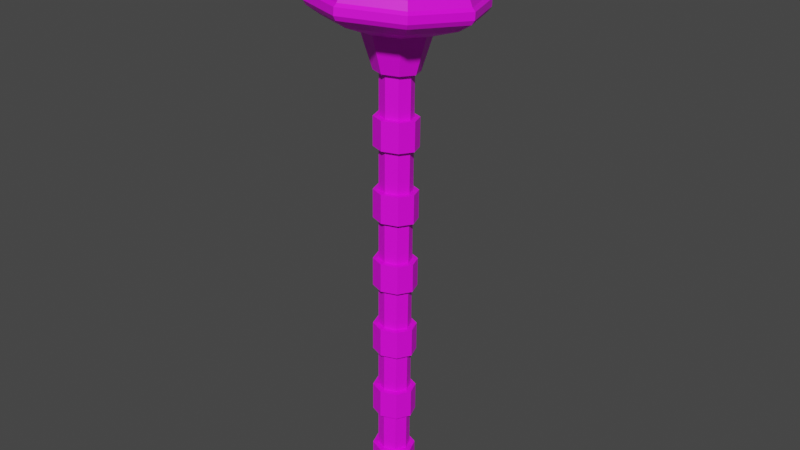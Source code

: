 # Source: startEngineObject.blend  (saved by Blender 4.3.34; exported with 4.5.12 LTS)
import bpy
from mathutils import Matrix  # noqa: F401  (used for matrix-valued properties, if any)

bpy.ops.wm.read_factory_settings(use_empty=True)
scene = bpy.context.scene
scene.name = 'Scene'

# ---- collections
col_collection = bpy.data.collections.new('Collection'); scene.collection.children.link(col_collection)

# ---- images (referenced by path relative to the original .blend; pixels are not part of the script)
import os
ASSET_DIR = os.environ.get("B2B_ASSET_DIR", "")  # directory of the original .blend (textures are referenced by path, not embedded)
HERE = os.path.dirname(os.path.abspath(__file__))  # packed textures are extracted next to this script under _unpacked/

def load_image(name, relpath, width, height, colorspace="sRGB"):
    """Load a texture the original file referenced (path relative to the .blend, or extracted next to this script)."""
    p = next((c for c in (os.path.join(HERE, relpath), os.path.join(ASSET_DIR, relpath)) if relpath and os.path.exists(c)), "")
    if p:
        img = bpy.data.images.load(p, check_existing=True)
        img.name = name
    else:  # same state as the original file: an image datablock whose file is absent (Cycles renders it pink)
        img = bpy.data.images.new(name, width, height)
        img.source = "FILE"
        img.filepath = "//" + (relpath or name)
    img.colorspace_settings.name = colorspace
    return img
img_fullcoloratlas_png_001 = load_image('fullColorAtlas.png.001', 'texture/fullColorAtlas.png', 1024, 1024, 'sRGB')

# ---- materials (node trees are filled in below, after node groups)
mat_gc = bpy.data.materials.new('gc')

# ---- material node trees
mat_gc.use_nodes = True; mat_gc.node_tree.nodes.clear()
_N = mat_gc.node_tree.nodes; _L = mat_gc.node_tree.links
n0 = _N.new('ShaderNodeBsdfPrincipled'); n0.name = 'Principled BSDF'; n0.location = (10, 300)
n0.distribution = 'GGX'
n0.subsurface_method = 'RANDOM_WALK_SKIN'
n0.inputs[3].default_value = 1.45
n0.inputs[27].default_value = (0.0, 0.0, 0.0, 1.0)
n0.inputs[28].default_value = 1.0
n1 = _N.new('ShaderNodeOutputMaterial'); n1.name = 'Material Output'; n1.location = (300, 300)
n2 = _N.new('ShaderNodeTexImage'); n2.name = 'Image Texture'; n2.location = (-383, 258)
n2.image = img_fullcoloratlas_png_001
n2.interpolation = 'Closest'
_L.new(n0.outputs[0], n1.inputs[0])
_L.new(n2.outputs[0], n0.inputs[0])
n1.is_active_output = True

# ---- world
world_world = bpy.data.worlds.new('World'); scene.world = world_world
world_world.use_nodes = True; world_world.node_tree.nodes.clear()
_N = world_world.node_tree.nodes; _L = world_world.node_tree.links
n0 = _N.new('ShaderNodeOutputWorld'); n0.name = 'World Output'; n0.location = (300, 300)
n1 = _N.new('ShaderNodeBackground'); n1.name = 'Background'; n1.location = (10, 300)
n1.inputs[0].default_value = (0.05088, 0.05088, 0.05088, 1.0)
_L.new(n1.outputs[0], n0.inputs[0])
n0.is_active_output = True
world_world.color = (0.05088, 0.05088, 0.05088)
world_world.use_sun_shadow = False
world_world.sun_shadow_jitter_overblur = 0.0

# ---- meshes
me_cylinder_004 = bpy.data.meshes.new('Cylinder.004')
me_cylinder_004.from_pydata([(2.505e-09, -0.002328, -0.02661), (2.296e-09, 0.6042, -0.04886), (0.01889, -0.001646, -0.01881), (0.02868, 0.6052, -0.03703), (0.02671, -1.118e-08, 0.0), (0.04056, 0.6077, -0.008455), (0.01889, 0.001646, 0.01881), (0.02868, 0.6102, 0.02012), (2.462e-09, 0.002328, 0.02661), (2.434e-09, 0.6112, 0.03195), (-0.01889, 0.001646, 0.01881), (-0.02868, 0.6102, 0.02012), (-0.02671, -1.118e-08, 0.0), (-0.04056, 0.6077, -0.008455), (-0.01889, -0.001646, -0.01881), (-0.02868, 0.6052, -0.03703), (0.05808, 0.6169, -0.06663), (3.955e-09, 0.6148, -0.09059), (0.08213, 0.622, -0.008773), (0.05808, 0.627, 0.04908), (4.21e-09, 0.6291, 0.07305), (-0.05808, 0.627, 0.04908), (-0.08213, 0.622, -0.008773), (-0.05808, 0.6169, -0.06663), (0.05871, 0.7209, -0.07629), (2.54e-09, 0.7188, -0.1005), (0.08303, 0.726, -0.0178), (0.05871, 0.7311, 0.04069), (7.454e-09, 0.7332, 0.06491), (-0.05871, 0.7311, 0.04069), (-0.08303, 0.726, -0.0178), (-0.05871, 0.7209, -0.07629), (-0.04813, 0.7272, -0.06622), (-0.06807, 0.7314, -0.01827), (-0.04813, 0.7356, 0.02967), (8.11e-09, 0.7373, 0.04953), (0.04813, 0.7356, 0.02967), (0.06807, 0.7314, -0.01827), (2.301e-09, 0.7254, -0.08608), (0.04813, 0.7272, -0.06622), (-0.09544, 0.7171, -0.01703), (-0.09729, 0.6315, -0.009532), (0.06486, 0.6951, 0.05), (-0.0688, 0.6255, -0.07807), (-0.06749, 0.7113, -0.08426), (0.06486, 0.6648, 0.05266), (5.981e-09, 0.7255, 0.07805), (5.114e-09, 0.64, 0.08739), (5.16e-09, 0.6671, 0.07942), (-0.0688, 0.6375, 0.059), (-0.06749, 0.723, 0.0502), (5.431e-09, 0.6975, 0.07677), (0.09544, 0.7171, -0.01703), (0.09729, 0.6315, -0.009532), (0.06486, 0.6838, -0.07922), (0.0688, 0.6375, 0.059), (0.06749, 0.723, 0.0502), (0.06486, 0.6535, -0.07656), (5.097e-09, 0.7088, -0.1121), (5.738e-09, 0.623, -0.1065), (0.09172, 0.6592, -0.01195), (0.0688, 0.6255, -0.07807), (0.06749, 0.7113, -0.08426), (0.09172, 0.6895, -0.01461), (-0.04313, 0.7356, -0.06194), (-0.061, 0.7394, -0.01897), (-0.04313, 0.7431, 0.024), (8.049e-09, 0.7447, 0.04179), (0.061, 0.7394, -0.01897), (0.04313, 0.7356, -0.06194), (0.04313, 0.7431, 0.024), (1.992e-09, 0.7341, -0.07974), (-0.09692, 0.6993, -0.01546), (-0.09692, 0.6493, -0.0111), (-0.06853, 0.6434, -0.07937), (-0.06853, 0.6933, -0.08374), (5.632e-09, 0.7077, 0.08109), (5.243e-09, 0.6578, 0.08545), (-0.06853, 0.6553, 0.05718), (-0.06853, 0.7053, 0.05281), (0.09692, 0.6993, -0.01546), (0.09692, 0.6493, -0.0111), (0.06853, 0.6553, 0.05718), (0.06853, 0.7053, 0.05281), (5.23e-09, 0.6908, -0.112), (5.109e-09, 0.6409, -0.1076), (0.06853, 0.6434, -0.07937), (0.06853, 0.6933, -0.08374), (-0.09172, 0.6895, -0.01461), (-0.09172, 0.6592, -0.01195), (-0.06486, 0.6648, 0.05266), (-0.06486, 0.6951, 0.05), (4.689e-09, 0.6815, -0.106), (4.962e-09, 0.6512, -0.1033), (-0.06486, 0.6535, -0.07656), (-0.06486, 0.6838, -0.07922), (0.07126, 0.7055, -0.08755), (0.1008, 0.7118, -0.01656), (0.101, 0.6369, -0.01), (0.07143, 0.6306, -0.08116), (0.07126, 0.718, 0.05444), (5.878e-09, 0.7205, 0.08384), (5.317e-09, 0.6457, 0.09063), (0.07143, 0.6431, 0.06115), (-0.07126, 0.718, 0.05444), (-0.1008, 0.7118, -0.01656), (-0.101, 0.6369, -0.01), (-0.07143, 0.6431, 0.06115), (-0.07126, 0.7055, -0.08755), (6.539e-09, 0.703, -0.117), (6.083e-09, 0.6281, -0.1106), (-0.07143, 0.6306, -0.08116), (0.1009, 0.6458, -0.01079), (0.07133, 0.6396, -0.08184), (0.07133, 0.6966, -0.08683), (0.1009, 0.7028, -0.01577), (5.326e-09, 0.6546, 0.0897), (0.07133, 0.652, 0.06027), (0.07133, 0.709, 0.05528), (5.677e-09, 0.7116, 0.08472), (-0.1009, 0.6458, -0.01079), (-0.07133, 0.652, 0.06027), (-0.07133, 0.709, 0.05528), (-0.1009, 0.7028, -0.01577), (7.422e-09, 0.637, -0.1113), (-0.07133, 0.6396, -0.08184), (-0.07133, 0.6966, -0.08683), (6.482e-09, 0.694, -0.1163), (-0.01417, 0.5643, 0.005862), (-0.01405, 0.5111, 0.006749), (-0.01417, 0.475, 0.007149), (-0.01405, 0.4217, 0.008035), (-0.01417, 0.3856, 0.008435), (-0.01405, 0.3324, 0.009322), (-0.01417, 0.2963, 0.009722), (-0.01405, 0.243, 0.01061), (-0.01417, 0.2069, 0.01101), (-0.01405, 0.1537, 0.0119), (-0.01417, 0.1176, 0.0123), (-0.01405, 0.0643, 0.01318), (-0.01994, 0.5627, -0.008224), (-0.01994, 0.5095, -0.007217), (-0.01994, 0.4734, -0.006938), (-0.01994, 0.4201, -0.00593), (-0.01994, 0.384, -0.005651), (-0.01994, 0.3308, -0.004643), (-0.01994, 0.2947, -0.004364), (-0.01994, 0.2414, -0.003357), (-0.01994, 0.2053, -0.003077), (-0.01994, 0.1521, -0.00207), (-0.01994, 0.116, -0.001791), (-0.01994, 0.06273, -0.000783), (1.975e-09, 0.5073, -0.02718), (1.978e-09, 0.5605, -0.02795), (-0.01405, 0.5612, -0.02219), (-0.01417, 0.5079, -0.0213), (2.276e-09, 0.4179, -0.02589), (2.27e-09, 0.4712, -0.02666), (-0.01405, 0.4718, -0.0209), (-0.01417, 0.4186, -0.02002), (2.436e-09, 0.3286, -0.02461), (2.289e-09, 0.3818, -0.02537), (-0.01405, 0.3825, -0.01962), (-0.01417, 0.3292, -0.01873), (2.313e-09, 0.2392, -0.02332), (2.444e-09, 0.2925, -0.02409), (-0.01405, 0.2931, -0.01833), (-0.01417, 0.2399, -0.01744), (2.191e-09, 0.1498, -0.02203), (2.326e-09, 0.2031, -0.0228), (-0.01405, 0.2038, -0.01704), (-0.01417, 0.1505, -0.01616), (2.209e-09, 0.0605, -0.02075), (2.345e-09, 0.1138, -0.02151), (-0.01405, 0.1144, -0.01576), (-0.01417, 0.06115, -0.01487), (2.481e-09, 0.1137, -0.02828), (2.492e-09, 0.0604, -0.02751), (2.462e-09, 0.203, -0.02956), (2.474e-09, 0.1498, -0.0288), (2.444e-09, 0.2924, -0.03085), (2.455e-09, 0.2391, -0.03008), (2.425e-09, 0.3817, -0.03214), (2.436e-09, 0.3285, -0.03137), (2.406e-09, 0.4711, -0.03342), (2.417e-09, 0.4178, -0.03266), (2.388e-09, 0.5604, -0.03471), (2.399e-09, 0.5072, -0.03394), (0.01889, 0.5078, -0.02615), (0.01889, 0.5611, -0.02692), (0.01889, 0.4185, -0.02486), (0.01889, 0.4718, -0.02563), (0.01889, 0.3291, -0.02358), (0.01889, 0.3824, -0.02434), (0.01889, 0.2398, -0.02229), (0.01889, 0.293, -0.02306), (0.01889, 0.1504, -0.021), (0.01889, 0.2037, -0.02177), (0.01889, 0.06108, -0.01972), (0.01889, 0.1143, -0.02048), (0.02671, 0.5095, -0.007337), (0.02671, 0.5628, -0.008104), (0.02671, 0.4201, -0.00605), (0.02671, 0.4734, -0.006817), (0.02671, 0.3308, -0.004764), (0.02671, 0.384, -0.005531), (0.02671, 0.2414, -0.003477), (0.02671, 0.2947, -0.004244), (0.02671, 0.1521, -0.00219), (0.02671, 0.2053, -0.002957), (0.02671, 0.06272, -0.0009033), (0.02671, 0.116, -0.00167), (0.01889, 0.5111, 0.01148), (0.01889, 0.5644, 0.01071), (0.01889, 0.4218, 0.01276), (0.01889, 0.475, 0.012), (0.01889, 0.3324, 0.01405), (0.01889, 0.3857, 0.01328), (0.01889, 0.2431, 0.01534), (0.01889, 0.2963, 0.01457), (0.01889, 0.1537, 0.01662), (0.01889, 0.207, 0.01586), (0.01889, 0.06437, 0.01791), (0.01889, 0.1176, 0.01714), (2.497e-09, 0.5118, 0.01927), (2.501e-09, 0.5651, 0.0185), (2.491e-09, 0.4225, 0.02056), (2.495e-09, 0.4757, 0.01979), (2.485e-09, 0.3331, 0.02184), (2.489e-09, 0.3864, 0.02108), (2.479e-09, 0.2438, 0.02313), (2.482e-09, 0.297, 0.02236), (2.472e-09, 0.1544, 0.02442), (2.476e-09, 0.2077, 0.02365), (2.466e-09, 0.06505, 0.0257), (2.47e-09, 0.1183, 0.02494), (-0.01889, 0.5111, 0.01148), (-0.01889, 0.5644, 0.01071), (-0.01889, 0.4218, 0.01276), (-0.01889, 0.475, 0.012), (-0.01889, 0.3324, 0.01405), (-0.01889, 0.3857, 0.01328), (-0.01889, 0.2431, 0.01534), (-0.01889, 0.2963, 0.01457), (-0.01889, 0.1537, 0.01662), (-0.01889, 0.207, 0.01586), (-0.01889, 0.06437, 0.01791), (-0.01889, 0.1176, 0.01714), (-0.02671, 0.5095, -0.007337), (-0.02671, 0.5628, -0.008104), (-0.02671, 0.4201, -0.00605), (-0.02671, 0.4734, -0.006817), (-0.02671, 0.3308, -0.004764), (-0.02671, 0.384, -0.005531), (-0.02671, 0.2414, -0.003477), (-0.02671, 0.2947, -0.004244), (-0.02671, 0.1521, -0.00219), (-0.02671, 0.2053, -0.002957), (-0.02671, 0.06272, -0.0009033), (-0.02671, 0.116, -0.00167), (-0.01889, 0.5078, -0.02615), (-0.01889, 0.5611, -0.02692), (-0.01889, 0.4185, -0.02486), (-0.01889, 0.4718, -0.02563), (-0.01889, 0.3291, -0.02358), (-0.01889, 0.3824, -0.02434), (-0.01889, 0.2398, -0.02229), (-0.01889, 0.293, -0.02306), (-0.01889, 0.1504, -0.021), (-0.01889, 0.2037, -0.02177), (-0.01889, 0.06108, -0.01972), (-0.01889, 0.1143, -0.02048), (2.33e-09, 0.06496, 0.01894), (2.328e-09, 0.1182, 0.01817), (2.336e-09, 0.1543, 0.01765), (2.335e-09, 0.2076, 0.01689), (2.342e-09, 0.2437, 0.01637), (2.341e-09, 0.2969, 0.0156), (2.348e-09, 0.333, 0.01508), (2.347e-09, 0.3863, 0.01431), (2.355e-09, 0.4224, 0.01379), (2.495e-09, 0.4756, 0.01302), (2.224e-09, 0.5117, 0.01251), (2.218e-09, 0.565, 0.01174), (0.01405, 0.0643, 0.01318), (0.01417, 0.1176, 0.0123), (0.01405, 0.1537, 0.0119), (0.01417, 0.2069, 0.01101), (0.01405, 0.243, 0.01061), (0.01417, 0.2963, 0.009722), (0.01405, 0.3324, 0.009322), (0.01417, 0.3856, 0.008435), (0.01405, 0.4217, 0.008035), (0.01417, 0.475, 0.007149), (0.01405, 0.5111, 0.006749), (0.01417, 0.5643, 0.005862), (0.01994, 0.06273, -0.000783), (0.01994, 0.116, -0.001791), (0.01994, 0.1521, -0.00207), (0.01994, 0.2053, -0.003077), (0.01994, 0.2414, -0.003357), (0.01994, 0.2947, -0.004364), (0.01994, 0.3308, -0.004643), (0.01994, 0.384, -0.005651), (0.01994, 0.4201, -0.00593), (0.01994, 0.4734, -0.006938), (0.01994, 0.5095, -0.007217), (0.01994, 0.5627, -0.008224), (0.01417, 0.06115, -0.01487), (0.01405, 0.1144, -0.01576), (0.01417, 0.1505, -0.01616), (0.01405, 0.2038, -0.01704), (0.01417, 0.2399, -0.01744), (0.01405, 0.2931, -0.01833), (0.01417, 0.3292, -0.01873), (0.01405, 0.3825, -0.01962), (0.01417, 0.4186, -0.02002), (0.01405, 0.4718, -0.0209), (0.01417, 0.5079, -0.0213), (0.01405, 0.5612, -0.02219)], [], [(189, 3, 5, 201), (191, 188, 200, 203), (203, 200, 212, 215), (215, 212, 224, 227), (227, 224, 236, 239), (239, 236, 248, 251), (7, 5, 18, 19), (251, 248, 260, 263), (186, 1, 3, 189), (0, 2, 4, 6, 8, 10, 12, 14), (22, 21, 49, 41), (13, 11, 21, 22), (9, 7, 19, 20), (15, 13, 22, 23), (5, 3, 16, 18), (11, 9, 20, 21), (1, 15, 23, 17), (3, 1, 17, 16), (30, 29, 34, 33), (20, 19, 55, 47), (18, 16, 61, 53), (16, 17, 59, 61), (46, 56, 27, 28), (23, 22, 41, 43), (21, 20, 47, 49), (19, 18, 53, 55), (62, 58, 25, 24), (52, 62, 24, 26), (17, 23, 43, 59), (58, 44, 31, 25), (34, 35, 67, 66), (56, 52, 26, 27), (50, 46, 28, 29), (44, 40, 30, 31), (74, 85, 124, 125), (49, 47, 102, 107), (44, 58, 109, 108), (72, 79, 122, 123), (56, 46, 101, 100), (46, 50, 104, 101), (41, 49, 107, 106), (75, 72, 123, 126), (55, 53, 98, 103), (60, 57, 54, 63), (53, 61, 99, 98), (78, 73, 120, 121), (73, 74, 125, 120), (79, 76, 119, 122), (52, 56, 100, 97), (76, 83, 118, 119), (40, 50, 29, 30), (28, 27, 36, 35), (26, 24, 39, 37), (31, 30, 33, 32), (29, 28, 35, 34), (27, 26, 37, 36), (24, 25, 38, 39), (25, 31, 32, 38), (69, 71, 64, 65, 66, 67, 70, 68), (39, 38, 71, 69), (33, 34, 66, 65), (36, 37, 68, 70), (37, 39, 69, 68), (32, 33, 65, 64), (35, 36, 70, 67), (38, 32, 64, 71), (74, 73, 89, 94), (83, 76, 51, 42), (76, 79, 91, 51), (85, 74, 94, 93), (78, 77, 48, 90), (77, 82, 45, 48), (80, 83, 42, 63), (79, 72, 88, 91), (77, 78, 121, 116), (48, 45, 42, 51), (89, 90, 91, 88), (93, 94, 95, 92), (57, 93, 92, 54), (45, 60, 63, 42), (90, 48, 51, 91), (94, 89, 88, 95), (75, 84, 92, 95), (72, 75, 95, 88), (81, 86, 57, 60), (86, 85, 93, 57), (73, 78, 90, 89), (84, 87, 54, 92), (87, 80, 63, 54), (82, 81, 60, 45), (113, 112, 98, 99), (112, 117, 103, 98), (117, 116, 102, 103), (116, 121, 107, 102), (121, 120, 106, 107), (120, 125, 111, 106), (125, 124, 110, 111), (101, 104, 122, 119), (124, 113, 99, 110), (96, 97, 115, 114), (109, 96, 114, 127), (100, 101, 119, 118), (97, 100, 118, 115), (104, 105, 123, 122), (108, 109, 127, 126), (105, 108, 126, 123), (40, 44, 108, 105), (86, 81, 112, 113), (84, 75, 126, 127), (43, 41, 106, 111), (85, 86, 113, 124), (47, 55, 103, 102), (80, 87, 114, 115), (59, 43, 111, 110), (87, 84, 127, 114), (62, 52, 97, 96), (58, 62, 96, 109), (81, 82, 117, 112), (50, 40, 105, 104), (82, 77, 116, 117), (83, 80, 115, 118), (61, 59, 110, 99), (176, 179, 196, 199), (178, 181, 194, 197), (180, 183, 192, 195), (182, 185, 190, 193), (184, 187, 188, 191), (261, 15, 1, 186), (174, 173, 172, 175), (12, 258, 270, 14), (259, 256, 268, 271), (257, 254, 266, 269), (255, 252, 264, 267), (253, 250, 262, 265), (249, 13, 15, 261), (10, 246, 258, 12), (247, 244, 256, 259), (245, 242, 254, 257), (243, 240, 252, 255), (241, 238, 250, 253), (237, 11, 13, 249), (8, 234, 246, 10), (235, 232, 244, 247), (233, 230, 242, 245), (231, 228, 240, 243), (229, 226, 238, 241), (225, 9, 11, 237), (6, 222, 234, 8), (223, 220, 232, 235), (221, 218, 230, 233), (219, 216, 228, 231), (217, 214, 226, 229), (213, 7, 9, 225), (4, 210, 222, 6), (211, 208, 220, 223), (209, 206, 218, 221), (207, 204, 216, 219), (205, 202, 214, 217), (201, 5, 7, 213), (2, 198, 210, 4), (199, 196, 208, 211), (197, 194, 206, 209), (195, 192, 204, 207), (193, 190, 202, 205), (14, 270, 177, 0), (271, 268, 179, 176), (269, 266, 181, 178), (267, 264, 183, 180), (265, 262, 185, 182), (263, 260, 187, 184), (208, 196, 310, 298), (249, 261, 154, 140), (226, 214, 292, 280), (197, 209, 299, 311), (265, 182, 161, 162), (244, 232, 274, 137), (215, 227, 281, 293), (188, 187, 152, 318), (262, 250, 143, 159), (233, 245, 136, 275), (210, 198, 308, 296), (181, 266, 167, 164), (186, 189, 319, 153), (251, 263, 158, 142), (228, 216, 290, 278), (199, 211, 297, 309), (190, 185, 156, 316), (246, 234, 272, 139), (217, 229, 279, 291), (267, 180, 165, 166), (184, 191, 317, 157), (264, 252, 145, 163), (235, 247, 138, 273), (212, 200, 306, 294), (192, 183, 160, 314), (253, 265, 162, 144), (230, 218, 288, 276), (201, 213, 295, 307), (179, 268, 171, 168), (182, 193, 315, 161), (248, 236, 129, 141), (219, 231, 277, 289), (194, 181, 164, 312), (266, 254, 147, 167), (237, 249, 140, 128), (214, 202, 304, 292), (269, 178, 169, 170), (180, 195, 313, 165), (255, 267, 166, 146), (232, 220, 286, 274), (203, 215, 293, 305), (196, 179, 168, 310), (250, 238, 131, 143), (221, 233, 275, 287), (177, 270, 175, 172), (178, 197, 311, 169), (268, 256, 149, 171), (239, 251, 142, 130), (0, 177, 198, 2), (170, 169, 168, 171), (166, 165, 164, 167), (162, 161, 160, 163), (158, 157, 156, 159), (154, 153, 152, 155), (150, 174, 175, 151), (148, 170, 171, 149), (146, 166, 167, 147), (144, 162, 163, 145), (142, 158, 159, 143), (140, 154, 155, 141), (138, 150, 151, 139), (136, 148, 149, 137), (134, 146, 147, 135), (132, 144, 145, 133), (130, 142, 143, 131), (128, 140, 141, 129), (273, 138, 139, 272), (275, 136, 137, 274), (277, 134, 135, 276), (279, 132, 133, 278), (281, 130, 131, 280), (283, 128, 129, 282), (285, 273, 272, 284), (287, 275, 274, 286), (289, 277, 276, 288), (291, 279, 278, 290), (293, 281, 280, 292), (295, 283, 282, 294), (297, 285, 284, 296), (299, 287, 286, 298), (301, 289, 288, 300), (303, 291, 290, 302), (305, 293, 292, 304), (307, 295, 294, 306), (309, 297, 296, 308), (311, 299, 298, 310), (313, 301, 300, 312), (315, 303, 302, 314), (317, 305, 304, 316), (319, 307, 306, 318), (173, 309, 308, 172), (169, 311, 310, 168), (165, 313, 312, 164), (161, 315, 314, 160), (157, 317, 316, 156), (153, 319, 318, 152), (231, 243, 134, 277), (260, 248, 141, 155), (183, 264, 163, 160), (213, 225, 283, 295), (242, 230, 276, 135), (195, 207, 301, 313), (224, 212, 294, 282), (247, 259, 150, 138), (263, 184, 157, 158), (206, 194, 312, 300), (229, 241, 132, 279), (258, 246, 139, 151), (211, 223, 285, 297), (240, 228, 278, 133), (185, 262, 159, 156), (193, 205, 303, 315), (222, 210, 296, 284), (245, 257, 148, 136), (204, 192, 314, 302), (227, 239, 130, 281), (256, 244, 137, 149), (261, 186, 153, 154), (209, 221, 287, 299), (238, 226, 280, 131), (191, 203, 305, 317), (220, 208, 298, 286), (243, 255, 146, 134), (187, 260, 155, 152), (202, 190, 316, 304), (225, 237, 128, 283), (254, 242, 135, 147), (207, 219, 289, 301), (236, 224, 282, 129), (259, 271, 174, 150), (189, 201, 307, 319), (218, 206, 300, 288), (241, 253, 144, 132), (270, 258, 151, 175), (200, 188, 318, 306), (223, 235, 273, 285), (252, 240, 133, 145), (176, 199, 309, 173), (271, 176, 173, 174), (205, 217, 291, 303), (234, 222, 284, 272), (257, 269, 170, 148), (198, 177, 172, 308), (216, 204, 302, 290)])
_uv = me_cylinder_004.uv_layers.new(name='UVMap')
_uv.uv.foreach_set('vector', [0.1597, 0.8306, 0.1597, 0.8306, 0.1597, 0.8306, 0.1597, 0.8306, 0.1597, 0.8306, 0.1597, 0.8306, 0.1597, 0.8306, 0.1597, 0.8306, 0.1597, 0.8306, 0.1597, 0.8306, 0.1597, 0.8306, 0.1597, 0.8306, 0.1597, 0.8306, 0.1597, 0.8306, 0.1597, 0.8306, 0.1597, 0.8306, 0.1597, 0.8306, 0.1597, 0.8306, 0.1597, 0.8306, 0.1597, 0.8306, 0.1597, 0.8306, 0.1597, 0.8306, 0.1597, 0.8306, 0.1597, 0.8306, 0.1525, 0.8306, 0.1525, 0.8306, 0.1525, 0.8306, 0.1525, 0.8306, 0.1597, 0.8306, 0.1597, 0.8306, 0.1597, 0.8306, 0.1597, 0.8306, 0.1597, 0.8306, 0.1597, 0.8306, 0.1597, 0.8306, 0.1597, 0.8306, 0.1597, 0.8306, 0.1597, 0.8306, 0.1597, 0.8306, 0.1597, 0.8306, 0.1597, 0.8306, 0.1597, 0.8306, 0.1597, 0.8306, 0.1597, 0.8306, 0.1525, 0.8306, 0.1525, 0.8306, 0.1525, 0.8306, 0.1525, 0.8306, 0.1525, 0.8306, 0.1525, 0.8306, 0.1525, 0.8306, 0.1525, 0.8306, 0.1525, 0.8306, 0.1525, 0.8306, 0.1525, 0.8306, 0.1525, 0.8306, 0.1525, 0.8306, 0.1525, 0.8306, 0.1525, 0.8306, 0.1525, 0.8306, 0.1525, 0.8306, 0.1525, 0.8306, 0.1525, 0.8306, 0.1525, 0.8306, 0.1525, 0.8306, 0.1525, 0.8306, 0.1525, 0.8306, 0.1525, 0.8306, 0.1525, 0.8306, 0.1525, 0.8306, 0.1525, 0.8306, 0.1525, 0.8306, 0.1525, 0.8306, 0.1525, 0.8306, 0.1525, 0.8306, 0.1525, 0.8306, 0.1525, 0.8306, 0.1525, 0.8306, 0.1525, 0.8306, 0.1525, 0.8306, 0.1525, 0.8306, 0.1525, 0.8306, 0.1525, 0.8306, 0.1525, 0.8306, 0.1525, 0.8306, 0.1525, 0.8306, 0.1525, 0.8306, 0.1525, 0.8306, 0.1525, 0.8306, 0.1525, 0.8306, 0.1525, 0.8306, 0.1525, 0.8306, 0.1525, 0.8306, 0.1525, 0.8306, 0.1525, 0.8306, 0.1525, 0.8306, 0.1525, 0.8306, 0.1525, 0.8306, 0.1525, 0.8306, 0.1525, 0.8306, 0.1525, 0.8306, 0.1525, 0.8306, 0.1525, 0.8306, 0.1525, 0.8306, 0.1525, 0.8306, 0.1525, 0.8306, 0.1525, 0.8306, 0.1525, 0.8306, 0.1525, 0.8306, 0.1525, 0.8306, 0.1525, 0.8306, 0.1525, 0.8306, 0.1525, 0.8306, 0.1525, 0.8306, 0.1525, 0.8306, 0.1525, 0.8306, 0.1525, 0.8306, 0.1525, 0.8306, 0.1525, 0.8306, 0.1525, 0.8306, 0.1525, 0.8306, 0.1525, 0.8306, 0.1525, 0.8306, 0.1525, 0.8306, 0.1382, 0.8306, 0.1382, 0.8306, 0.1382, 0.8306, 0.1382, 0.8306, 0.1525, 0.8306, 0.1525, 0.8306, 0.1525, 0.8306, 0.1525, 0.8306, 0.1525, 0.8306, 0.1525, 0.8306, 0.1525, 0.8306, 0.1525, 0.8306, 0.1525, 0.8306, 0.1525, 0.8306, 0.1525, 0.8306, 0.1525, 0.8306, 0.1518, 0.8458, 0.1518, 0.8458, 0.1518, 0.8458, 0.1518, 0.8458, 0.1525, 0.8306, 0.1525, 0.8306, 0.1525, 0.8306, 0.1525, 0.8306, 0.1525, 0.8306, 0.1525, 0.8306, 0.1525, 0.8306, 0.1525, 0.8306, 0.1518, 0.8458, 0.1518, 0.8458, 0.1518, 0.8458, 0.1518, 0.8458, 0.1525, 0.8306, 0.1525, 0.8306, 0.1525, 0.8306, 0.1525, 0.8306, 0.1525, 0.8306, 0.1525, 0.8306, 0.1525, 0.8306, 0.1525, 0.8306, 0.1525, 0.8306, 0.1525, 0.8306, 0.1525, 0.8306, 0.1525, 0.8306, 0.1518, 0.8458, 0.1518, 0.8458, 0.1518, 0.8458, 0.1518, 0.8458, 0.1525, 0.8306, 0.1525, 0.8306, 0.1525, 0.8306, 0.1525, 0.8306, 0.1518, 0.855, 0.1518, 0.855, 0.1518, 0.855, 0.1518, 0.855, 0.1525, 0.8306, 0.1525, 0.8306, 0.1525, 0.8306, 0.1525, 0.8306, 0.1518, 0.8458, 0.1518, 0.8458, 0.1518, 0.8458, 0.1518, 0.8458, 0.1518, 0.8458, 0.1518, 0.8458, 0.1518, 0.8458, 0.1518, 0.8458, 0.1518, 0.8458, 0.1518, 0.8458, 0.1518, 0.8458, 0.1518, 0.8458, 0.1525, 0.8306, 0.1525, 0.8306, 0.1525, 0.8306, 0.1525, 0.8306, 0.1518, 0.8458, 0.1518, 0.8458, 0.1518, 0.8458, 0.1518, 0.8458, 0.1525, 0.8306, 0.1525, 0.8306, 0.1525, 0.8306, 0.1525, 0.8306, 0.1525, 0.8306, 0.1525, 0.8306, 0.1525, 0.8306, 0.1525, 0.8306, 0.1525, 0.8306, 0.1525, 0.8306, 0.1525, 0.8306, 0.1525, 0.8306, 0.1525, 0.8306, 0.1525, 0.8306, 0.1525, 0.8306, 0.1525, 0.8306, 0.1525, 0.8306, 0.1525, 0.8306, 0.1525, 0.8306, 0.1525, 0.8306, 0.1525, 0.8306, 0.1525, 0.8306, 0.1525, 0.8306, 0.1525, 0.8306, 0.1525, 0.8306, 0.1525, 0.8306, 0.1525, 0.8306, 0.1525, 0.8306, 0.1525, 0.8306, 0.1525, 0.8306, 0.1525, 0.8306, 0.1525, 0.8306, 0.1382, 0.8388, 0.1382, 0.8388, 0.1382, 0.8388, 0.1382, 0.8388, 0.1382, 0.8388, 0.1382, 0.8388, 0.1382, 0.8388, 0.1382, 0.8388, 0.1382, 0.8306, 0.1382, 0.8306, 0.1382, 0.8306, 0.1382, 0.8306, 0.1382, 0.8306, 0.1382, 0.8306, 0.1382, 0.8306, 0.1382, 0.8306, 0.1382, 0.8306, 0.1382, 0.8306, 0.1382, 0.8306, 0.1382, 0.8306, 0.1382, 0.8306, 0.1382, 0.8306, 0.1382, 0.8306, 0.1382, 0.8306, 0.1382, 0.8306, 0.1382, 0.8306, 0.1382, 0.8306, 0.1382, 0.8306, 0.1382, 0.8306, 0.1382, 0.8306, 0.1382, 0.8306, 0.1382, 0.8306, 0.1382, 0.8306, 0.1382, 0.8306, 0.1382, 0.8306, 0.1382, 0.8306, 0.1518, 0.8458, 0.1518, 0.8458, 0.1518, 0.8458, 0.1518, 0.8458, 0.1518, 0.8458, 0.1518, 0.8458, 0.1518, 0.8458, 0.1518, 0.8458, 0.1518, 0.8458, 0.1518, 0.8458, 0.1518, 0.8458, 0.1518, 0.8458, 0.1518, 0.8458, 0.1518, 0.8458, 0.1518, 0.8458, 0.1518, 0.8458, 0.1518, 0.8458, 0.1518, 0.8458, 0.1518, 0.8458, 0.1518, 0.8458, 0.1518, 0.8458, 0.1518, 0.8458, 0.1518, 0.8458, 0.1518, 0.8458, 0.1518, 0.8458, 0.1518, 0.8458, 0.1518, 0.8458, 0.1518, 0.8458, 0.1518, 0.8458, 0.1518, 0.8458, 0.1518, 0.8458, 0.1518, 0.8458, 0.1518, 0.8458, 0.1518, 0.8458, 0.1518, 0.8458, 0.1518, 0.8458, 0.1518, 0.855, 0.1518, 0.855, 0.1518, 0.855, 0.1518, 0.855, 0.1518, 0.855, 0.1518, 0.855, 0.1518, 0.855, 0.1518, 0.855, 0.1518, 0.855, 0.1518, 0.855, 0.1518, 0.855, 0.1518, 0.855, 0.1518, 0.855, 0.1518, 0.855, 0.1518, 0.855, 0.1518, 0.855, 0.1518, 0.855, 0.1518, 0.855, 0.1518, 0.855, 0.1518, 0.855, 0.1518, 0.855, 0.1518, 0.855, 0.1518, 0.855, 0.1518, 0.855, 0.1518, 0.855, 0.1518, 0.855, 0.1518, 0.855, 0.1518, 0.855, 0.1518, 0.8458, 0.1518, 0.8458, 0.1518, 0.8458, 0.1518, 0.8458, 0.1518, 0.8458, 0.1518, 0.8458, 0.1518, 0.8458, 0.1518, 0.8458, 0.1518, 0.8458, 0.1518, 0.8458, 0.1518, 0.8458, 0.1518, 0.8458, 0.1518, 0.8458, 0.1518, 0.8458, 0.1518, 0.8458, 0.1518, 0.8458, 0.1518, 0.8458, 0.1518, 0.8458, 0.1518, 0.8458, 0.1518, 0.8458, 0.1518, 0.8458, 0.1518, 0.8458, 0.1518, 0.8458, 0.1518, 0.8458, 0.1518, 0.8458, 0.1518, 0.8458, 0.1518, 0.8458, 0.1518, 0.8458, 0.1518, 0.8458, 0.1518, 0.8458, 0.1518, 0.8458, 0.1518, 0.8458, 0.1518, 0.8458, 0.1518, 0.8458, 0.1518, 0.8458, 0.1518, 0.8458, 0.1518, 0.8458, 0.1518, 0.8458, 0.1518, 0.8458, 0.1518, 0.8458, 0.1518, 0.8458, 0.1518, 0.8458, 0.1518, 0.8458, 0.1518, 0.8458, 0.1518, 0.8458, 0.1518, 0.8458, 0.1518, 0.8458, 0.1518, 0.8458, 0.1518, 0.8458, 0.1518, 0.8458, 0.1518, 0.8458, 0.1518, 0.8458, 0.1518, 0.8458, 0.1518, 0.8458, 0.1518, 0.8458, 0.1518, 0.8458, 0.1518, 0.8458, 0.1518, 0.8458, 0.1518, 0.8458, 0.1518, 0.8458, 0.1518, 0.8458, 0.1518, 0.8458, 0.1518, 0.8458, 0.1518, 0.8458, 0.1518, 0.8458, 0.1518, 0.8458, 0.1518, 0.8458, 0.1518, 0.8458, 0.1518, 0.8458, 0.1518, 0.8458, 0.1518, 0.8458, 0.1518, 0.8458, 0.1518, 0.8458, 0.1518, 0.8458, 0.1518, 0.8458, 0.1518, 0.8458, 0.1518, 0.8458, 0.1518, 0.8458, 0.1518, 0.8458, 0.1518, 0.8458, 0.1518, 0.8458, 0.1518, 0.8458, 0.1518, 0.8458, 0.1518, 0.8458, 0.1518, 0.8458, 0.1518, 0.8458, 0.1518, 0.8458, 0.1518, 0.8458, 0.1518, 0.8458, 0.1518, 0.8458, 0.1518, 0.8458, 0.1518, 0.8458, 0.1518, 0.8458, 0.1518, 0.8458, 0.1518, 0.8458, 0.1518, 0.8458, 0.1525, 0.8306, 0.1525, 0.8306, 0.1525, 0.8306, 0.1525, 0.8306, 0.1518, 0.8458, 0.1518, 0.8458, 0.1518, 0.8458, 0.1518, 0.8458, 0.1518, 0.8458, 0.1518, 0.8458, 0.1518, 0.8458, 0.1518, 0.8458, 0.1525, 0.8306, 0.1525, 0.8306, 0.1525, 0.8306, 0.1525, 0.8306, 0.1518, 0.8458, 0.1518, 0.8458, 0.1518, 0.8458, 0.1518, 0.8458, 0.1525, 0.8306, 0.1525, 0.8306, 0.1525, 0.8306, 0.1525, 0.8306, 0.1518, 0.8458, 0.1518, 0.8458, 0.1518, 0.8458, 0.1518, 0.8458, 0.1525, 0.8306, 0.1525, 0.8306, 0.1525, 0.8306, 0.1525, 0.8306, 0.1518, 0.8458, 0.1518, 0.8458, 0.1518, 0.8458, 0.1518, 0.8458, 0.1525, 0.8306, 0.1525, 0.8306, 0.1525, 0.8306, 0.1525, 0.8306, 0.1525, 0.8306, 0.1525, 0.8306, 0.1525, 0.8306, 0.1525, 0.8306, 0.1518, 0.8458, 0.1518, 0.8458, 0.1518, 0.8458, 0.1518, 0.8458, 0.1525, 0.8306, 0.1525, 0.8306, 0.1525, 0.8306, 0.1525, 0.8306, 0.1518, 0.8458, 0.1518, 0.8458, 0.1518, 0.8458, 0.1518, 0.8458, 0.1518, 0.8458, 0.1518, 0.8458, 0.1518, 0.8458, 0.1518, 0.8458, 0.1525, 0.8306, 0.1525, 0.8306, 0.1525, 0.8306, 0.1525, 0.8306, 0.1597, 0.8306, 0.1597, 0.8306, 0.1597, 0.8306, 0.1597, 0.8306, 0.1597, 0.8306, 0.1597, 0.8306, 0.1597, 0.8306, 0.1597, 0.8306, 0.1597, 0.8306, 0.1597, 0.8306, 0.1597, 0.8306, 0.1597, 0.8306, 0.1597, 0.8306, 0.1597, 0.8306, 0.1597, 0.8306, 0.1597, 0.8306, 0.1597, 0.8306, 0.1597, 0.8306, 0.1597, 0.8306, 0.1597, 0.8306, 0.1597, 0.8306, 0.1597, 0.8306, 0.1597, 0.8306, 0.1597, 0.8306, 0.1597, 0.8524, 0.1597, 0.8524, 0.1597, 0.8524, 0.1597, 0.8524, 0.1597, 0.8306, 0.1597, 0.8306, 0.1597, 0.8306, 0.1597, 0.8306, 0.1597, 0.8306, 0.1597, 0.8306, 0.1597, 0.8306, 0.1597, 0.8306, 0.1597, 0.8306, 0.1597, 0.8306, 0.1597, 0.8306, 0.1597, 0.8306, 0.1597, 0.8306, 0.1597, 0.8306, 0.1597, 0.8306, 0.1597, 0.8306, 0.1597, 0.8306, 0.1597, 0.8306, 0.1597, 0.8306, 0.1597, 0.8306, 0.1597, 0.8306, 0.1597, 0.8306, 0.1597, 0.8306, 0.1597, 0.8306, 0.1597, 0.8306, 0.1597, 0.8306, 0.1597, 0.8306, 0.1597, 0.8306, 0.1597, 0.8306, 0.1597, 0.8306, 0.1597, 0.8306, 0.1597, 0.8306, 0.1597, 0.8306, 0.1597, 0.8306, 0.1597, 0.8306, 0.1597, 0.8306, 0.1597, 0.8306, 0.1597, 0.8306, 0.1597, 0.8306, 0.1597, 0.8306, 0.1597, 0.8306, 0.1597, 0.8306, 0.1597, 0.8306, 0.1597, 0.8306, 0.1597, 0.8306, 0.1597, 0.8306, 0.1597, 0.8306, 0.1597, 0.8306, 0.1597, 0.8306, 0.1597, 0.8306, 0.1597, 0.8306, 0.1597, 0.8306, 0.1597, 0.8306, 0.1597, 0.8306, 0.1597, 0.8306, 0.1597, 0.8306, 0.1597, 0.8306, 0.1597, 0.8306, 0.1597, 0.8306, 0.1597, 0.8306, 0.1597, 0.8306, 0.1597, 0.8306, 0.1597, 0.8306, 0.1597, 0.8306, 0.1597, 0.8306, 0.1597, 0.8306, 0.1597, 0.8306, 0.1597, 0.8306, 0.1597, 0.8306, 0.1597, 0.8306, 0.1597, 0.8306, 0.1597, 0.8306, 0.1597, 0.8306, 0.1597, 0.8306, 0.1597, 0.8306, 0.1597, 0.8306, 0.1597, 0.8306, 0.1597, 0.8306, 0.1597, 0.8306, 0.1597, 0.8306, 0.1597, 0.8306, 0.1597, 0.8306, 0.1597, 0.8306, 0.1597, 0.8306, 0.1597, 0.8306, 0.1597, 0.8306, 0.1597, 0.8306, 0.1597, 0.8306, 0.1597, 0.8306, 0.1597, 0.8306, 0.1597, 0.8306, 0.1597, 0.8306, 0.1597, 0.8306, 0.1597, 0.8306, 0.1597, 0.8306, 0.1597, 0.8306, 0.1597, 0.8306, 0.1597, 0.8306, 0.1597, 0.8306, 0.1597, 0.8306, 0.1597, 0.8306, 0.1597, 0.8306, 0.1597, 0.8306, 0.1597, 0.8306, 0.1597, 0.8306, 0.1597, 0.8306, 0.1597, 0.8306, 0.1597, 0.8306, 0.1597, 0.8306, 0.1597, 0.8306, 0.1597, 0.8306, 0.1597, 0.8306, 0.1597, 0.8306, 0.1597, 0.8306, 0.1597, 0.8306, 0.1597, 0.8306, 0.1597, 0.8306, 0.1597, 0.8306, 0.1597, 0.8306, 0.1597, 0.8306, 0.1597, 0.8306, 0.1597, 0.8306, 0.1597, 0.8306, 0.1597, 0.8306, 0.1597, 0.8306, 0.1597, 0.8306, 0.1597, 0.8306, 0.1597, 0.8306, 0.1597, 0.8306, 0.1597, 0.8306, 0.1597, 0.8306, 0.1597, 0.8306, 0.1597, 0.8306, 0.1597, 0.8306, 0.1597, 0.8306, 0.1597, 0.8306, 0.1597, 0.8306, 0.1597, 0.8306, 0.1597, 0.8306, 0.1597, 0.8306, 0.1597, 0.8306, 0.1597, 0.8306, 0.1597, 0.8306, 0.1597, 0.8306, 0.1597, 0.8306, 0.1597, 0.8306, 0.1597, 0.8306, 0.1597, 0.8306, 0.1597, 0.8306, 0.1597, 0.8306, 0.1597, 0.8306, 0.1597, 0.8306, 0.1597, 0.8306, 0.1597, 0.8306, 0.1597, 0.8306, 0.1597, 0.8306, 0.1597, 0.8306, 0.1597, 0.8306, 0.1597, 0.8306, 0.1597, 0.8306, 0.1597, 0.8306, 0.1597, 0.8306, 0.1597, 0.8306, 0.1597, 0.8306, 0.1597, 0.8306, 0.1597, 0.8306, 0.1597, 0.8306, 0.1597, 0.8306, 0.1597, 0.8306, 0.1597, 0.8306, 0.1597, 0.8306, 0.1597, 0.8306, 0.1597, 0.8306, 0.1597, 0.8306, 0.1597, 0.8306, 0.1597, 0.8306, 0.1597, 0.8306, 0.1597, 0.8306, 0.1597, 0.8306, 0.1597, 0.8306, 0.1597, 0.8306, 0.1597, 0.8306, 0.1597, 0.8306, 0.1597, 0.8306, 0.1597, 0.8306, 0.1597, 0.8306, 0.1597, 0.8306, 0.1597, 0.8306, 0.1597, 0.8306, 0.1597, 0.8306, 0.1597, 0.8306, 0.1597, 0.8306, 0.1597, 0.8306, 0.1597, 0.8306, 0.1597, 0.8306, 0.1597, 0.8306, 0.1597, 0.8306, 0.1597, 0.8306, 0.1597, 0.8306, 0.1597, 0.8306, 0.1597, 0.8306, 0.1597, 0.8306, 0.1597, 0.8306, 0.1597, 0.8306, 0.1597, 0.8306, 0.1597, 0.8306, 0.1597, 0.8306, 0.1597, 0.8306, 0.1597, 0.8306, 0.1597, 0.8306, 0.1597, 0.8306, 0.1597, 0.8306, 0.1597, 0.8306, 0.1597, 0.8306, 0.1597, 0.8306, 0.1597, 0.8306, 0.1597, 0.8306, 0.1597, 0.8306, 0.1597, 0.8306, 0.1597, 0.8306, 0.1597, 0.8306, 0.1597, 0.8306, 0.1597, 0.8306, 0.1597, 0.8306, 0.1597, 0.8306, 0.1597, 0.8306, 0.1597, 0.8306, 0.1597, 0.8306, 0.1597, 0.8306, 0.1597, 0.8306, 0.1597, 0.8306, 0.1597, 0.8306, 0.1597, 0.8306, 0.1597, 0.8306, 0.1597, 0.8306, 0.1597, 0.8306, 0.1597, 0.8306, 0.1597, 0.8306, 0.1597, 0.8306, 0.1597, 0.8306, 0.1597, 0.8306, 0.1597, 0.8306, 0.1597, 0.8306, 0.1597, 0.8306, 0.1597, 0.8306, 0.1597, 0.8306, 0.1597, 0.8306, 0.1597, 0.8306, 0.1597, 0.8306, 0.1597, 0.8306, 0.1597, 0.8306, 0.1597, 0.8306, 0.1597, 0.8306, 0.1597, 0.8306, 0.1597, 0.8306, 0.1597, 0.8306, 0.1597, 0.8306, 0.1597, 0.8306, 0.1597, 0.8306, 0.1597, 0.8306, 0.1597, 0.8306, 0.1597, 0.8306, 0.1597, 0.8306, 0.1597, 0.8306, 0.1597, 0.8306, 0.1597, 0.8306, 0.1597, 0.8306, 0.1597, 0.8306, 0.1597, 0.8306, 0.1597, 0.8306, 0.1597, 0.8306, 0.1597, 0.8306, 0.1597, 0.8306, 0.1597, 0.8306, 0.1597, 0.8306, 0.1597, 0.8306, 0.1597, 0.8306, 0.1597, 0.8306, 0.1597, 0.8306, 0.1597, 0.8306, 0.1597, 0.8306, 0.1597, 0.8306, 0.1597, 0.8306, 0.1597, 0.8306, 0.1597, 0.8306, 0.1597, 0.8306, 0.1597, 0.8306, 0.1597, 0.8306, 0.1597, 0.8306, 0.1597, 0.8306, 0.1597, 0.8306, 0.1597, 0.8306, 0.1597, 0.8306, 0.1597, 0.8306, 0.1597, 0.8306, 0.1597, 0.8306, 0.1597, 0.8306, 0.1597, 0.8306, 0.1597, 0.8306, 0.1597, 0.8306, 0.1597, 0.8306, 0.1597, 0.8306, 0.1597, 0.8306, 0.1597, 0.8306, 0.1597, 0.8306, 0.1597, 0.8306, 0.1597, 0.8306, 0.1597, 0.8306, 0.1597, 0.8306, 0.1597, 0.8306, 0.1597, 0.8306, 0.1597, 0.8306, 0.1597, 0.8306, 0.1597, 0.8306, 0.1597, 0.8306, 0.1597, 0.8306, 0.1597, 0.8306, 0.1597, 0.8306, 0.1597, 0.8306, 0.1597, 0.8306, 0.1597, 0.8306, 0.1597, 0.8306, 0.1597, 0.8306, 0.1597, 0.8306, 0.1597, 0.8306, 0.1597, 0.8306, 0.1597, 0.8306, 0.1597, 0.8306, 0.1597, 0.8306, 0.1597, 0.8306, 0.1597, 0.8306, 0.1597, 0.8306, 0.1597, 0.8306, 0.1597, 0.8306, 0.1597, 0.8306, 0.1597, 0.8306, 0.1597, 0.8306, 0.1597, 0.8306, 0.1597, 0.8306, 0.1597, 0.8306, 0.1597, 0.8306, 0.1597, 0.8306, 0.1597, 0.8306, 0.1597, 0.8306, 0.1597, 0.8306, 0.1597, 0.8306, 0.1597, 0.8306, 0.1597, 0.8306, 0.1597, 0.8306, 0.1597, 0.8306, 0.1597, 0.8306, 0.1597, 0.8306, 0.1597, 0.8306, 0.1597, 0.8306, 0.1597, 0.8306, 0.1597, 0.8306, 0.1597, 0.8306, 0.1597, 0.8306, 0.1597, 0.8306, 0.1597, 0.8306, 0.1597, 0.8524, 0.1597, 0.8524, 0.1597, 0.8524, 0.1597, 0.8524, 0.1597, 0.8524, 0.1597, 0.8524, 0.1597, 0.8524, 0.1597, 0.8524, 0.1597, 0.8524, 0.1597, 0.8524, 0.1597, 0.8524, 0.1597, 0.8524, 0.1597, 0.8524, 0.1597, 0.8524, 0.1597, 0.8524, 0.1597, 0.8524, 0.1597, 0.8524, 0.1597, 0.8524, 0.1597, 0.8524, 0.1597, 0.8524, 0.1597, 0.8524, 0.1597, 0.8524, 0.1597, 0.8524, 0.1597, 0.8524, 0.1597, 0.8524, 0.1597, 0.8524, 0.1597, 0.8524, 0.1597, 0.8524, 0.1597, 0.8524, 0.1597, 0.8524, 0.1597, 0.8524, 0.1597, 0.8524, 0.1597, 0.8524, 0.1597, 0.8524, 0.1597, 0.8524, 0.1597, 0.8524, 0.1597, 0.8524, 0.1597, 0.8524, 0.1597, 0.8524, 0.1597, 0.8524, 0.1597, 0.8524, 0.1597, 0.8524, 0.1597, 0.8524, 0.1597, 0.8524, 0.1597, 0.8524, 0.1597, 0.8524, 0.1597, 0.8524, 0.1597, 0.8524, 0.1597, 0.8524, 0.1597, 0.8524, 0.1597, 0.8524, 0.1597, 0.8524, 0.1597, 0.8524, 0.1597, 0.8524, 0.1597, 0.8524, 0.1597, 0.8524, 0.1597, 0.8524, 0.1597, 0.8524, 0.1597, 0.8524, 0.1597, 0.8524, 0.1597, 0.8524, 0.1597, 0.8524, 0.1597, 0.8524, 0.1597, 0.8524, 0.1597, 0.8524, 0.1597, 0.8524, 0.1597, 0.8524, 0.1597, 0.8524, 0.1597, 0.8524, 0.1597, 0.8524, 0.1597, 0.8524, 0.1597, 0.8524, 0.1597, 0.8524, 0.1597, 0.8524, 0.1597, 0.8524, 0.1597, 0.8524, 0.1597, 0.8524, 0.1597, 0.8524, 0.1597, 0.8524, 0.1597, 0.8524, 0.1597, 0.8524, 0.1597, 0.8524, 0.1597, 0.8524, 0.1597, 0.8524, 0.1597, 0.8524, 0.1597, 0.8524, 0.1597, 0.8524, 0.1597, 0.8524, 0.1597, 0.8524, 0.1597, 0.8524, 0.1597, 0.8524, 0.1597, 0.8524, 0.1597, 0.8524, 0.1597, 0.8524, 0.1597, 0.8524, 0.1597, 0.8524, 0.1597, 0.8524, 0.1597, 0.8524, 0.1597, 0.8524, 0.1597, 0.8524, 0.1597, 0.8524, 0.1597, 0.8524, 0.1597, 0.8524, 0.1597, 0.8524, 0.1597, 0.8524, 0.1597, 0.8524, 0.1597, 0.8524, 0.1597, 0.8524, 0.1597, 0.8524, 0.1597, 0.8524, 0.1597, 0.8524, 0.1597, 0.8524, 0.1597, 0.8524, 0.1597, 0.8524, 0.1597, 0.8524, 0.1597, 0.8524, 0.1597, 0.8524, 0.1597, 0.8524, 0.1597, 0.8524, 0.1597, 0.8524, 0.1597, 0.8524, 0.1597, 0.8524, 0.1597, 0.8524, 0.1597, 0.8524, 0.1597, 0.8524, 0.1597, 0.8524, 0.1597, 0.8524, 0.1597, 0.8524, 0.1597, 0.8524, 0.1597, 0.8524, 0.1597, 0.8524, 0.1597, 0.8524, 0.1597, 0.8524, 0.1597, 0.8524, 0.1597, 0.8524, 0.1597, 0.8524, 0.1597, 0.8524, 0.1597, 0.8524, 0.1597, 0.8524, 0.1597, 0.8524, 0.1597, 0.8524, 0.1597, 0.8524, 0.1597, 0.8524, 0.1597, 0.8524, 0.1597, 0.8524, 0.1597, 0.8524, 0.1597, 0.8524, 0.1597, 0.8524, 0.1597, 0.8524, 0.1597, 0.8524, 0.1597, 0.8524, 0.1597, 0.8524, 0.1597, 0.8524, 0.1597, 0.8524, 0.1597, 0.8524, 0.1597, 0.8524, 0.1597, 0.8524, 0.1597, 0.8524, 0.1597, 0.8524, 0.1597, 0.8524, 0.1597, 0.8524, 0.1597, 0.8524, 0.1597, 0.8524, 0.1597, 0.8524, 0.1597, 0.8524, 0.1597, 0.8524, 0.1597, 0.8524, 0.1597, 0.8524, 0.1597, 0.8524, 0.1597, 0.8524, 0.1597, 0.8524, 0.1597, 0.8524, 0.1597, 0.8524, 0.1597, 0.8524, 0.1597, 0.8524, 0.1597, 0.8524, 0.1597, 0.8524, 0.1597, 0.8524, 0.1597, 0.8524, 0.1597, 0.8524, 0.1597, 0.8524, 0.1597, 0.8524, 0.1597, 0.8524, 0.1597, 0.8524, 0.1597, 0.8524, 0.1597, 0.8524, 0.1597, 0.8524, 0.1597, 0.8524, 0.1597, 0.8306, 0.1597, 0.8306, 0.1597, 0.8306, 0.1597, 0.8306, 0.1597, 0.8306, 0.1597, 0.8306, 0.1597, 0.8306, 0.1597, 0.8306, 0.1597, 0.8306, 0.1597, 0.8306, 0.1597, 0.8306, 0.1597, 0.8306, 0.1597, 0.8306, 0.1597, 0.8306, 0.1597, 0.8306, 0.1597, 0.8306, 0.1597, 0.8306, 0.1597, 0.8306, 0.1597, 0.8306, 0.1597, 0.8306, 0.1597, 0.8306, 0.1597, 0.8306, 0.1597, 0.8306, 0.1597, 0.8306, 0.1597, 0.8306, 0.1597, 0.8306, 0.1597, 0.8306, 0.1597, 0.8306, 0.1597, 0.8306, 0.1597, 0.8306, 0.1597, 0.8306, 0.1597, 0.8306, 0.1597, 0.8306, 0.1597, 0.8306, 0.1597, 0.8306, 0.1597, 0.8306, 0.1597, 0.8306, 0.1597, 0.8306, 0.1597, 0.8306, 0.1597, 0.8306, 0.1597, 0.8306, 0.1597, 0.8306, 0.1597, 0.8306, 0.1597, 0.8306, 0.1597, 0.8306, 0.1597, 0.8306, 0.1597, 0.8306, 0.1597, 0.8306, 0.1597, 0.8306, 0.1597, 0.8306, 0.1597, 0.8306, 0.1597, 0.8306, 0.1597, 0.8306, 0.1597, 0.8306, 0.1597, 0.8306, 0.1597, 0.8306, 0.1597, 0.8306, 0.1597, 0.8306, 0.1597, 0.8306, 0.1597, 0.8306, 0.1597, 0.8306, 0.1597, 0.8306, 0.1597, 0.8306, 0.1597, 0.8306, 0.1597, 0.8306, 0.1597, 0.8306, 0.1597, 0.8306, 0.1597, 0.8306, 0.1597, 0.8306, 0.1597, 0.8306, 0.1597, 0.8306, 0.1597, 0.8306, 0.1597, 0.8306, 0.1597, 0.8306, 0.1597, 0.8306, 0.1597, 0.8306, 0.1597, 0.8306, 0.1597, 0.8306, 0.1597, 0.8306, 0.1597, 0.8306, 0.1597, 0.8306, 0.1597, 0.8306, 0.1597, 0.8306, 0.1597, 0.8306, 0.1597, 0.8306, 0.1597, 0.8306, 0.1597, 0.8306, 0.1597, 0.8306, 0.1597, 0.8306, 0.1597, 0.8306, 0.1597, 0.8306, 0.1597, 0.8306, 0.1597, 0.8306, 0.1597, 0.8306, 0.1597, 0.8306, 0.1597, 0.8306, 0.1597, 0.8306, 0.1597, 0.8306, 0.1597, 0.8306, 0.1597, 0.8306, 0.1597, 0.8306, 0.1597, 0.8306, 0.1597, 0.8306, 0.1597, 0.8306, 0.1597, 0.8306, 0.1597, 0.8306, 0.1597, 0.8306, 0.1597, 0.8306, 0.1597, 0.8306, 0.1597, 0.8306, 0.1597, 0.8306, 0.1597, 0.8306, 0.1597, 0.8306, 0.1597, 0.8306, 0.1597, 0.8306, 0.1597, 0.8306, 0.1597, 0.8306, 0.1597, 0.8306, 0.1597, 0.8306, 0.1597, 0.8306, 0.1597, 0.8306, 0.1597, 0.8306, 0.1597, 0.8306, 0.1597, 0.8306, 0.1597, 0.8306, 0.1597, 0.8306, 0.1597, 0.8306, 0.1597, 0.8306, 0.1597, 0.8306, 0.1597, 0.8306, 0.1597, 0.8306, 0.1597, 0.8306, 0.1597, 0.8306, 0.1597, 0.8306, 0.1597, 0.8306, 0.1597, 0.8306, 0.1597, 0.8306, 0.1597, 0.8306, 0.1597, 0.8306, 0.1597, 0.8306, 0.1597, 0.8306, 0.1597, 0.8306, 0.1597, 0.8306, 0.1597, 0.8306, 0.1597, 0.8306, 0.1597, 0.8306, 0.1597, 0.8306, 0.1597, 0.8306, 0.1597, 0.8306, 0.1597, 0.8306, 0.1597, 0.8306, 0.1597, 0.8306, 0.1597, 0.8306, 0.1597, 0.8306, 0.1597, 0.8306, 0.1597, 0.8306, 0.1597, 0.8306, 0.1597, 0.8306, 0.1597, 0.8306, 0.1597, 0.8306, 0.1597, 0.8306, 0.1597, 0.8306, 0.1597, 0.8306, 0.1597, 0.8306, 0.1597, 0.8306, 0.1597, 0.8306, 0.1597, 0.8306, 0.1597, 0.8306, 0.1597, 0.8306, 0.1597, 0.8306, 0.1597, 0.8306, 0.1597, 0.8306, 0.1597, 0.8306, 0.1597, 0.8306, 0.1597, 0.8306, 0.1597, 0.8306, 0.1597, 0.8306, 0.1597, 0.8306, 0.1597, 0.8306, 0.1597, 0.8306, 0.1597, 0.8306, 0.1597, 0.8306, 0.1597, 0.8306, 0.1597, 0.8306, 0.1597, 0.8306, 0.1597, 0.8306, 0.1597, 0.8306, 0.1597, 0.8306, 0.1597, 0.8306, 0.1597, 0.8306, 0.1597, 0.8306, 0.1597, 0.8306])
me_cylinder_004.materials.append(mat_gc)
me_cylinder_004.update()

# ---- objects
ob_cylinder = bpy.data.objects.new('Cylinder', me_cylinder_004)

# ---- transforms, parenting, visibility, modifiers, constraints
ob_cylinder.location = (0.0, 0.0, 0.0)
ob_cylinder.rotation_euler = (1.571, -0.0, 0.0)

# ---- collection membership
col_collection.objects.link(ob_cylinder)

# ---- scene / render settings (as saved in the file)
scene.frame_start = 1; scene.frame_end = 250; scene.frame_set(14)
scene.render.engine = 'BLENDER_EEVEE_NEXT'
scene.render.image_settings.file_format = 'FFMPEG'
scene.render.image_settings.color_mode = 'RGB'
scene.render.resolution_x = 1280
scene.render.resolution_y = 720
scene.render.fps = 30
scene.cycles.sampling_pattern = 'TABULATED_SOBOL'
scene.cycles.use_light_tree = False
scene.view_settings.view_transform = 'Filmic'
bpy.context.view_layer.update()

# ---- added for rendering (the .blend has no active camera and no usable light): camera, sun
cam_auto = bpy.data.cameras.new('AutoCamera')
cam_auto.lens = 50.0
cam_auto.sensor_width = 36.0
cam_auto.clip_end = 1000.0
ob_auto_camera = bpy.data.objects.new('AutoCamera', cam_auto)
scene.collection.objects.link(ob_auto_camera)
ob_auto_camera.location = (0.741308, -0.876407, 0.964231)
ob_auto_camera.rotation_euler = (1.09748, -7.21219e-08, 0.694738)
scene.camera = ob_auto_camera
light_auto_sun = bpy.data.lights.new('AutoSun', 'SUN')
light_auto_sun.energy = 3.0
light_auto_sun.angle = 0.0523599
ob_auto_sun = bpy.data.objects.new('AutoSun', light_auto_sun)
scene.collection.objects.link(ob_auto_sun)
ob_auto_sun.rotation_euler = (0.872665, 0.174533, 0.523599)
bpy.context.view_layer.update()
